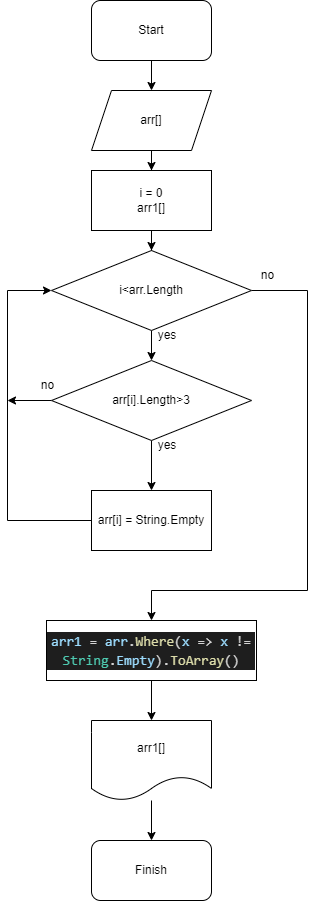

The diagram above was exported from draw.io. Its source (the exported page's mxGraphModel, read from the mxfile embedded in the PNG):
<mxGraphModel dx="1422" dy="865" grid="1" gridSize="10" guides="1" tooltips="1" connect="1" arrows="1" fold="1" page="1" pageScale="1" pageWidth="827" pageHeight="1169" math="0" shadow="0">
  <root>
    <mxCell id="0" />
    <mxCell id="1" parent="0" />
    <mxCell id="HCm0HlThK8g6NdET-JV4-16" style="edgeStyle=orthogonalEdgeStyle;rounded=0;orthogonalLoop=1;jettySize=auto;html=1;entryX=0.5;entryY=0;entryDx=0;entryDy=0;" edge="1" parent="1" source="HCm0HlThK8g6NdET-JV4-1" target="HCm0HlThK8g6NdET-JV4-2">
      <mxGeometry relative="1" as="geometry" />
    </mxCell>
    <mxCell id="HCm0HlThK8g6NdET-JV4-1" value="Start" style="rounded=1;whiteSpace=wrap;html=1;" vertex="1" parent="1">
      <mxGeometry x="354" y="20" width="120" height="60" as="geometry" />
    </mxCell>
    <mxCell id="HCm0HlThK8g6NdET-JV4-17" style="edgeStyle=orthogonalEdgeStyle;rounded=0;orthogonalLoop=1;jettySize=auto;html=1;entryX=0.5;entryY=0;entryDx=0;entryDy=0;" edge="1" parent="1" source="HCm0HlThK8g6NdET-JV4-2" target="HCm0HlThK8g6NdET-JV4-4">
      <mxGeometry relative="1" as="geometry" />
    </mxCell>
    <mxCell id="HCm0HlThK8g6NdET-JV4-2" value="arr[]" style="shape=parallelogram;perimeter=parallelogramPerimeter;whiteSpace=wrap;html=1;fixedSize=1;" vertex="1" parent="1">
      <mxGeometry x="354" y="110" width="120" height="60" as="geometry" />
    </mxCell>
    <mxCell id="HCm0HlThK8g6NdET-JV4-6" value="" style="edgeStyle=orthogonalEdgeStyle;rounded=0;orthogonalLoop=1;jettySize=auto;html=1;" edge="1" parent="1" source="HCm0HlThK8g6NdET-JV4-3" target="HCm0HlThK8g6NdET-JV4-5">
      <mxGeometry relative="1" as="geometry" />
    </mxCell>
    <mxCell id="HCm0HlThK8g6NdET-JV4-15" style="edgeStyle=orthogonalEdgeStyle;rounded=0;orthogonalLoop=1;jettySize=auto;html=1;entryX=0.5;entryY=0;entryDx=0;entryDy=0;" edge="1" parent="1" source="HCm0HlThK8g6NdET-JV4-3" target="HCm0HlThK8g6NdET-JV4-13">
      <mxGeometry relative="1" as="geometry">
        <mxPoint x="630" y="610" as="targetPoint" />
        <Array as="points">
          <mxPoint x="570" y="310" />
          <mxPoint x="570" y="610" />
          <mxPoint x="414" y="610" />
        </Array>
      </mxGeometry>
    </mxCell>
    <mxCell id="HCm0HlThK8g6NdET-JV4-3" value="i&amp;lt;arr.Length" style="rhombus;whiteSpace=wrap;html=1;" vertex="1" parent="1">
      <mxGeometry x="314" y="270" width="200" height="80" as="geometry" />
    </mxCell>
    <mxCell id="HCm0HlThK8g6NdET-JV4-18" style="edgeStyle=orthogonalEdgeStyle;rounded=0;orthogonalLoop=1;jettySize=auto;html=1;entryX=0.5;entryY=0;entryDx=0;entryDy=0;" edge="1" parent="1" source="HCm0HlThK8g6NdET-JV4-4" target="HCm0HlThK8g6NdET-JV4-3">
      <mxGeometry relative="1" as="geometry" />
    </mxCell>
    <mxCell id="HCm0HlThK8g6NdET-JV4-4" value="i = 0&lt;br&gt;arr1[]" style="rounded=0;whiteSpace=wrap;html=1;" vertex="1" parent="1">
      <mxGeometry x="354" y="190" width="120" height="60" as="geometry" />
    </mxCell>
    <mxCell id="HCm0HlThK8g6NdET-JV4-8" value="" style="edgeStyle=orthogonalEdgeStyle;rounded=0;orthogonalLoop=1;jettySize=auto;html=1;" edge="1" parent="1" source="HCm0HlThK8g6NdET-JV4-5" target="HCm0HlThK8g6NdET-JV4-7">
      <mxGeometry relative="1" as="geometry" />
    </mxCell>
    <mxCell id="HCm0HlThK8g6NdET-JV4-19" style="edgeStyle=orthogonalEdgeStyle;rounded=0;orthogonalLoop=1;jettySize=auto;html=1;" edge="1" parent="1" source="HCm0HlThK8g6NdET-JV4-5">
      <mxGeometry relative="1" as="geometry">
        <mxPoint x="270" y="420" as="targetPoint" />
      </mxGeometry>
    </mxCell>
    <mxCell id="HCm0HlThK8g6NdET-JV4-5" value="arr[i].Length&amp;gt;3" style="rhombus;whiteSpace=wrap;html=1;" vertex="1" parent="1">
      <mxGeometry x="314" y="380" width="200" height="80" as="geometry" />
    </mxCell>
    <mxCell id="HCm0HlThK8g6NdET-JV4-10" style="edgeStyle=orthogonalEdgeStyle;rounded=0;orthogonalLoop=1;jettySize=auto;html=1;entryX=0;entryY=0.5;entryDx=0;entryDy=0;" edge="1" parent="1" source="HCm0HlThK8g6NdET-JV4-7" target="HCm0HlThK8g6NdET-JV4-3">
      <mxGeometry relative="1" as="geometry">
        <mxPoint x="414" y="630" as="targetPoint" />
        <Array as="points">
          <mxPoint x="270" y="540" />
          <mxPoint x="270" y="310" />
        </Array>
      </mxGeometry>
    </mxCell>
    <mxCell id="HCm0HlThK8g6NdET-JV4-7" value="arr[i] = String.Empty" style="whiteSpace=wrap;html=1;" vertex="1" parent="1">
      <mxGeometry x="354" y="510" width="120" height="60" as="geometry" />
    </mxCell>
    <mxCell id="HCm0HlThK8g6NdET-JV4-26" style="edgeStyle=orthogonalEdgeStyle;rounded=0;orthogonalLoop=1;jettySize=auto;html=1;entryX=0.5;entryY=0;entryDx=0;entryDy=0;" edge="1" parent="1" source="HCm0HlThK8g6NdET-JV4-13" target="HCm0HlThK8g6NdET-JV4-25">
      <mxGeometry relative="1" as="geometry" />
    </mxCell>
    <mxCell id="HCm0HlThK8g6NdET-JV4-13" value="&lt;div style=&quot;color: rgb(212, 212, 212); background-color: rgb(30, 30, 30); font-family: Consolas, &amp;quot;Courier New&amp;quot;, monospace; font-size: 14px; line-height: 19px;&quot;&gt;&lt;span style=&quot;color: #9cdcfe;&quot;&gt;arr1&lt;/span&gt; = &lt;span style=&quot;color: #9cdcfe;&quot;&gt;arr&lt;/span&gt;.&lt;span style=&quot;color: #dcdcaa;&quot;&gt;Where&lt;/span&gt;(&lt;span style=&quot;color: #9cdcfe;&quot;&gt;x&lt;/span&gt; =&amp;gt; &lt;span style=&quot;color: #9cdcfe;&quot;&gt;x&lt;/span&gt; != &lt;span style=&quot;color: #4ec9b0;&quot;&gt;String&lt;/span&gt;.&lt;span style=&quot;color: #9cdcfe;&quot;&gt;Empty&lt;/span&gt;).&lt;span style=&quot;color: #dcdcaa;&quot;&gt;ToArray&lt;/span&gt;()&lt;/div&gt;" style="rounded=0;whiteSpace=wrap;html=1;" vertex="1" parent="1">
      <mxGeometry x="309" y="640" width="210" height="60" as="geometry" />
    </mxCell>
    <mxCell id="HCm0HlThK8g6NdET-JV4-20" value="yes" style="text;html=1;strokeColor=none;fillColor=none;align=center;verticalAlign=middle;whiteSpace=wrap;rounded=0;" vertex="1" parent="1">
      <mxGeometry x="400" y="450" width="60" height="30" as="geometry" />
    </mxCell>
    <mxCell id="HCm0HlThK8g6NdET-JV4-21" value="yes" style="text;html=1;strokeColor=none;fillColor=none;align=center;verticalAlign=middle;whiteSpace=wrap;rounded=0;" vertex="1" parent="1">
      <mxGeometry x="400" y="340" width="60" height="30" as="geometry" />
    </mxCell>
    <mxCell id="HCm0HlThK8g6NdET-JV4-22" value="no" style="text;html=1;align=center;verticalAlign=middle;resizable=0;points=[];autosize=1;strokeColor=none;fillColor=none;" vertex="1" parent="1">
      <mxGeometry x="510" y="280" width="40" height="30" as="geometry" />
    </mxCell>
    <mxCell id="HCm0HlThK8g6NdET-JV4-23" value="no" style="text;html=1;align=center;verticalAlign=middle;resizable=0;points=[];autosize=1;strokeColor=none;fillColor=none;" vertex="1" parent="1">
      <mxGeometry x="290" y="390" width="40" height="30" as="geometry" />
    </mxCell>
    <mxCell id="HCm0HlThK8g6NdET-JV4-28" style="edgeStyle=orthogonalEdgeStyle;rounded=0;orthogonalLoop=1;jettySize=auto;html=1;entryX=0.5;entryY=0;entryDx=0;entryDy=0;" edge="1" parent="1" source="HCm0HlThK8g6NdET-JV4-25" target="HCm0HlThK8g6NdET-JV4-27">
      <mxGeometry relative="1" as="geometry" />
    </mxCell>
    <mxCell id="HCm0HlThK8g6NdET-JV4-25" value="arr1[]" style="shape=document;whiteSpace=wrap;html=1;boundedLbl=1;" vertex="1" parent="1">
      <mxGeometry x="354" y="740" width="120" height="80" as="geometry" />
    </mxCell>
    <mxCell id="HCm0HlThK8g6NdET-JV4-27" value="Finish" style="rounded=1;whiteSpace=wrap;html=1;" vertex="1" parent="1">
      <mxGeometry x="354" y="860" width="120" height="60" as="geometry" />
    </mxCell>
  </root>
</mxGraphModel>